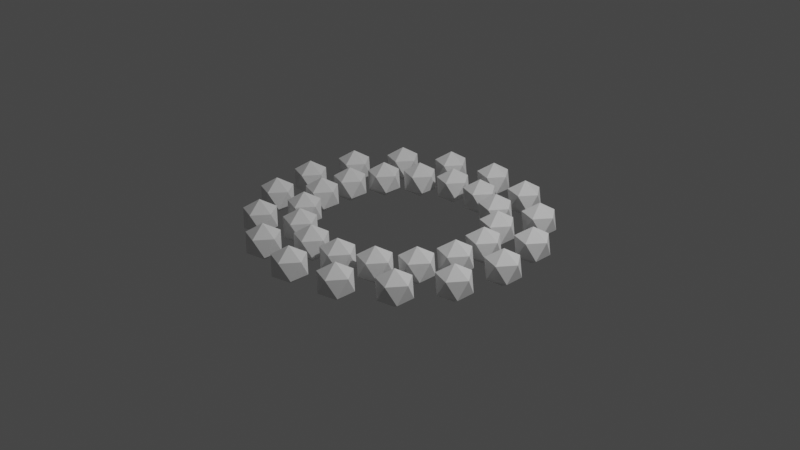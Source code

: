 # Source: 006-InstantiateOnTwoCircles.blend  (saved by Blender 3.3.6; exported with 4.5.12 LTS)
import bpy
from mathutils import Matrix  # noqa: F401  (used for matrix-valued properties, if any)

bpy.ops.wm.read_factory_settings(use_empty=True)
scene = bpy.context.scene
scene.name = 'Scene'

# ---- collections
col_collection = bpy.data.collections.new('Collection'); scene.collection.children.link(col_collection)

# ---- materials (node trees are filled in below, after node groups)
mat_material = bpy.data.materials.new('Material')
mat_material.alpha_threshold = 0.0
mat_material.use_transparent_shadow = False
mat_material.roughness = 0.5
mat_material.line_color = (0.0, 0.0, 0.0, 1.0)

# ---- node groups
ng_geometry_nodes = bpy.data.node_groups.new('Geometry Nodes', 'GeometryNodeTree')
_s = ng_geometry_nodes.interface.new_socket(name='Geometry', in_out='OUTPUT', socket_type='NodeSocketGeometry')
_s = ng_geometry_nodes.interface.new_socket(name='Geometry', in_out='INPUT', socket_type='NodeSocketGeometry')
_s = ng_geometry_nodes.interface.new_socket(name='petal count', in_out='INPUT', socket_type='NodeSocketInt')
_s.default_value = 16
_s.min_value = 3
_s.max_value = 512
_s = ng_geometry_nodes.interface.new_socket(name='Radius1', in_out='INPUT', socket_type='NodeSocketFloat')
_s.subtype = 'DISTANCE'
_s.default_value = 1.0
_s.min_value = 0.0
_s = ng_geometry_nodes.interface.new_socket(name='Radius2', in_out='INPUT', socket_type='NodeSocketFloat')
_s.subtype = 'DISTANCE'
_s.default_value = 3.0
_s.min_value = 0.0
ng_geometry_nodes.is_modifier = True
_N = ng_geometry_nodes.nodes; _L = ng_geometry_nodes.links
n0 = _N.new('GeometryNodeStoreNamedAttribute'); n0.name = 'Store Named Attribute.001'; n0.location = (469, -876)
n0.data_type = 'FLOAT_VECTOR'
n0.domain = 'CORNER'
n0.inputs[2].default_value = 'UVMap'
n1 = _N.new('GeometryNodeStoreNamedAttribute'); n1.name = 'Store Named Attribute'; n1.location = (452, 147)
n1.data_type = 'FLOAT_VECTOR'
n1.domain = 'CORNER'
n1.inputs[2].default_value = 'UVMap'
n2 = _N.new('ShaderNodeMath'); n2.name = 'Math.002'; n2.location = (-372, -558)
n2.operation = 'MULTIPLY'
n2.inputs[1].default_value = 2.0
n3 = _N.new('GeometryNodeCurvePrimitiveCircle'); n3.name = 'Curve Circle.001'; n3.location = (-194, -557)
n4 = _N.new('GeometryNodeSplineParameter'); n4.name = 'Spline Parameter.001'; n4.location = (79, -673)
n5 = _N.new('ShaderNodeMath'); n5.name = 'Math.003'; n5.location = (260, -657)
n5.operation = 'MODULO'
n5.inputs[1].default_value = 2.0
n6 = _N.new('NodeGroupInput'); n6.name = 'Group Input'; n6.location = (-660, -397)
n7 = _N.new('ShaderNodeMath'); n7.name = 'Math.001'; n7.location = (252, 17)
n7.operation = 'MODULO'
n7.inputs[1].default_value = 2.0
n8 = _N.new('GeometryNodeSplineParameter'); n8.name = 'Spline Parameter'; n8.location = (45, 5)
n9 = _N.new('FunctionNodeCompare'); n9.name = 'Compare'; n9.location = (432, 30)
n9.operation = 'EQUAL'
n9.inputs[1].default_value = 1.0
n9.inputs[6].default_value = (0.0, 0.0, 0.0, 0.0)
n9.inputs[7].default_value = (0.0, 0.0, 0.0, 0.0)
n10 = _N.new('ShaderNodeMath'); n10.name = 'Math'; n10.location = (-355, -159)
n10.operation = 'MULTIPLY'
n10.inputs[1].default_value = 2.0
n11 = _N.new('GeometryNodeCurvePrimitiveCircle'); n11.name = 'Curve Circle'; n11.location = (-177, -158)
n12 = _N.new('GeometryNodeMeshIcoSphere'); n12.name = 'Ico Sphere'; n12.location = (427, 147)
n12.inputs[0].default_value = 0.2
n13 = _N.new('GeometryNodeInstanceOnPoints'); n13.name = 'Instance on Points.002'; n13.location = (668, -524)
n14 = _N.new('FunctionNodeCompare'); n14.name = 'Compare.002'; n14.location = (457, -647)
n14.operation = 'EQUAL'
n14.inputs[6].default_value = (0.0, 0.0, 0.0, 0.0)
n14.inputs[7].default_value = (0.0, 0.0, 0.0, 0.0)
n15 = _N.new('GeometryNodeMeshIcoSphere'); n15.name = 'Ico Sphere.001'; n15.location = (444, -876)
n15.inputs[0].default_value = 0.2
n16 = _N.new('GeometryNodeInstanceOnPoints'); n16.name = 'Instance on Points.001'; n16.location = (666, -127)
n17 = _N.new('GeometryNodeJoinGeometry'); n17.name = 'Join Geometry'; n17.location = (989, -415)
n18 = _N.new('NodeGroupOutput'); n18.name = 'Group Output'; n18.location = (1197, -415)
_L.new(n6.outputs[1], n10.inputs[0])
_L.new(n10.outputs[0], n11.inputs[0])
_L.new(n8.outputs[2], n7.inputs[0])
_L.new(n7.outputs[0], n9.inputs[0])
_L.new(n11.outputs[0], n16.inputs[0])
_L.new(n1.outputs[0], n16.inputs[2])
_L.new(n9.outputs[0], n16.inputs[1])
_L.new(n2.outputs[0], n3.inputs[0])
_L.new(n6.outputs[1], n2.inputs[0])
_L.new(n4.outputs[2], n5.inputs[0])
_L.new(n5.outputs[0], n14.inputs[0])
_L.new(n0.outputs[0], n13.inputs[2])
_L.new(n3.outputs[0], n13.inputs[0])
_L.new(n14.outputs[0], n13.inputs[1])
_L.new(n6.outputs[2], n11.inputs[4])
_L.new(n6.outputs[3], n3.inputs[4])
_L.new(n13.outputs[0], n17.inputs[0])
_L.new(n16.outputs[0], n17.inputs[0])
_L.new(n17.outputs[0], n18.inputs[0])
_L.new(n12.outputs[0], n1.inputs[0])
_L.new(n12.outputs[1], n1.inputs[3])
_L.new(n15.outputs[0], n0.inputs[0])
_L.new(n15.outputs[1], n0.inputs[3])
n18.is_active_output = True

# ---- material node trees
mat_material.use_nodes = True; mat_material.node_tree.nodes.clear()
_N = mat_material.node_tree.nodes; _L = mat_material.node_tree.links
n0 = _N.new('ShaderNodeOutputMaterial'); n0.name = 'Material Output'; n0.location = (300, 300)
n1 = _N.new('ShaderNodeBsdfPrincipled'); n1.name = 'Principled BSDF'; n1.location = (10, 300)
n1.distribution = 'GGX'
n1.subsurface_method = 'RANDOM_WALK_SKIN'
n1.inputs[3].default_value = 1.45
n1.inputs[27].default_value = (0.0, 0.0, 0.0, 1.0)
n1.inputs[28].default_value = 1.0
_L.new(n1.outputs[0], n0.inputs[0])
n0.is_active_output = True

# ---- world
world_world = bpy.data.worlds.new('World'); scene.world = world_world
world_world.use_nodes = True; world_world.node_tree.nodes.clear()
_N = world_world.node_tree.nodes; _L = world_world.node_tree.links
n0 = _N.new('ShaderNodeOutputWorld'); n0.name = 'World Output'; n0.location = (300, 300)
n1 = _N.new('ShaderNodeBackground'); n1.name = 'Background'; n1.location = (10, 300)
n1.inputs[0].default_value = (0.05088, 0.05088, 0.05088, 1.0)
_L.new(n1.outputs[0], n0.inputs[0])
n0.is_active_output = True
world_world.color = (0.05088, 0.05088, 0.05088)
world_world.use_sun_shadow = False
world_world.sun_shadow_jitter_overblur = 0.0

# ---- cameras
cam_camera = bpy.data.cameras.new('Camera')
cam_camera.clip_end = 100.0
cam_camera.ortho_scale = 7.314

# ---- lights
light_light = bpy.data.lights.new('Light', 'POINT')
light_light.transmission_factor = 0.0
light_light.energy = 1000.0
light_light.shadow_soft_size = 0.1
light_light.shadow_maximum_resolution = 0.006
light_light.use_absolute_resolution = True

# ---- meshes
me_cube = bpy.data.meshes.new('Cube')
me_cube.from_pydata([(1.0, 1.0, 1.0), (1.0, 1.0, -1.0), (1.0, -1.0, 1.0), (1.0, -1.0, -1.0), (-1.0, 1.0, 1.0), (-1.0, 1.0, -1.0), (-1.0, -1.0, 1.0), (-1.0, -1.0, -1.0)], [], [(0, 4, 6, 2), (3, 2, 6, 7), (7, 6, 4, 5), (5, 1, 3, 7), (1, 0, 2, 3), (5, 4, 0, 1)])
_uv = me_cube.uv_layers.new(name='UVMap')
_uv.uv.foreach_set('vector', [0.625, 0.5, 0.875, 0.5, 0.875, 0.75, 0.625, 0.75, 0.375, 0.75, 0.625, 0.75, 0.625, 1.0, 0.375, 1.0, 0.375, 0.0, 0.625, 0.0, 0.625, 0.25, 0.375, 0.25, 0.125, 0.5, 0.375, 0.5, 0.375, 0.75, 0.125, 0.75, 0.375, 0.5, 0.625, 0.5, 0.625, 0.75, 0.375, 0.75, 0.375, 0.25, 0.625, 0.25, 0.625, 0.5, 0.375, 0.5])
me_cube.materials.append(mat_material)
me_cube.use_mirror_vertex_groups = False
me_cube.update()

# ---- objects
ob_cube = bpy.data.objects.new('Cube', me_cube)
ob_light = bpy.data.objects.new('Light', light_light)
ob_camera = bpy.data.objects.new('Camera', cam_camera)

# ---- transforms, parenting, visibility, modifiers, constraints
ob_cube.location = (0.0, 0.0, 0.0)
ob_cube.lock_rotations_4d = False
ob_cube.empty_display_type = 'ARROWS'
ob_cube.lineart.crease_threshold = 0.0
_m = ob_cube.modifiers.new('GeometryNodes', 'NODES')
_m.node_group = ng_geometry_nodes
_gi = [s.identifier for s in ng_geometry_nodes.interface.items_tree if s.item_type == 'SOCKET' and s.in_out == 'INPUT']
_m[_gi[3]] = 1.41  # Radius2
ob_light.location = (4.076, 1.005, 5.904)
ob_light.rotation_euler = (0.6503, 0.05522, 1.866)
ob_light.lock_rotations_4d = False
ob_light.empty_display_type = 'ARROWS'
ob_light.color = (0.0, 0.0, 0.0, 0.0)
ob_light.lineart.crease_threshold = 0.0
ob_camera.location = (7.359, -6.926, 4.958)
ob_camera.rotation_euler = (1.109, 0.0, 0.8149)
ob_camera.lock_rotations_4d = False
ob_camera.empty_display_type = 'ARROWS'
ob_camera.color = (0.0, 0.0, 0.0, 0.0)
ob_camera.display_type = 'WIRE'
ob_camera.lineart.crease_threshold = 0.0

# ---- collection membership
col_collection.objects.link(ob_cube)
col_collection.objects.link(ob_light)
col_collection.objects.link(ob_camera)

# ---- scene / render settings (as saved in the file)
scene.camera = ob_camera
scene.frame_start = 1; scene.frame_end = 250; scene.frame_set(1)
scene.render.engine = 'BLENDER_EEVEE_NEXT'
scene.cycles.sampling_pattern = 'TABULATED_SOBOL'
scene.cycles.use_light_tree = False
scene.view_settings.view_transform = 'Filmic'
bpy.context.view_layer.update()
